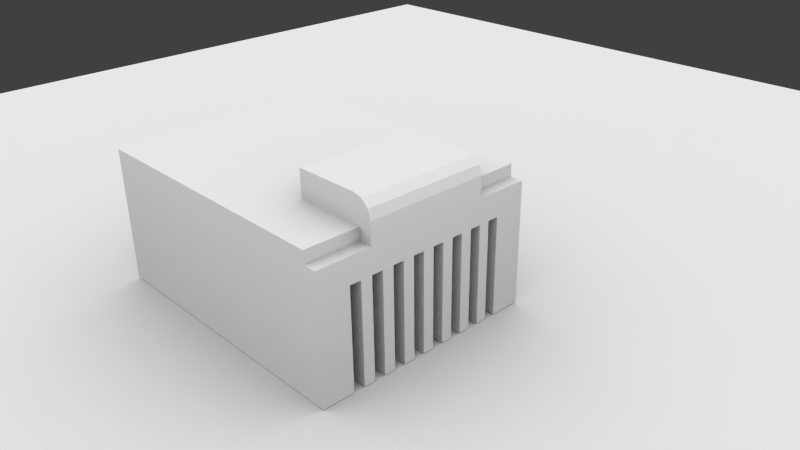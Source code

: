 # Source: model_for_dslan.blend  (saved by Blender 2.75.0; exported with 4.5.12 LTS)
import bpy
from mathutils import Matrix  # noqa: F401  (used for matrix-valued properties, if any)

bpy.ops.wm.read_factory_settings(use_empty=True)
scene = bpy.context.scene
scene.name = 'Scene'

# ---- collections
col_collection_1 = bpy.data.collections.new('Collection 1'); scene.collection.children.link(col_collection_1)

# ---- materials (node trees are filled in below, after node groups)
mat_material_001 = bpy.data.materials.new('Material.001')
mat_material_001.alpha_threshold = 0.0
mat_material_001.roughness = 0.5
mat_material = bpy.data.materials.new('Material')
mat_material.alpha_threshold = 0.0
mat_material.roughness = 0.5
mat_material.line_color = (0.0, 0.0, 0.0, 1.0)

# ---- material node trees
mat_material_001.use_nodes = True; mat_material_001.node_tree.nodes.clear()
_N = mat_material_001.node_tree.nodes; _L = mat_material_001.node_tree.links
n0 = _N.new('ShaderNodeOutputMaterial'); n0.name = 'Material Output'; n0.location = (300, 300)
n1 = _N.new('ShaderNodeAmbientOcclusion'); n1.name = 'Ambient Occlusion'; n1.location = (10, 300)
n1.samples = 1
n1.inputs[0].default_value = (0.8, 0.8, 0.8, 1.0)
n1.inputs[1].default_value = 0.0
_L.new(n1.outputs[0], n0.inputs[0])
n0.is_active_output = True
mat_material.use_nodes = True; mat_material.node_tree.nodes.clear()
_N = mat_material.node_tree.nodes; _L = mat_material.node_tree.links
n0 = _N.new('ShaderNodeOutputMaterial'); n0.name = 'Material Output'; n0.location = (300, 300)
n1 = _N.new('ShaderNodeAmbientOcclusion'); n1.name = 'Ambient Occlusion'; n1.location = (10, 300)
n1.samples = 1
n1.inputs[0].default_value = (0.8, 0.8, 0.8, 1.0)
n1.inputs[1].default_value = 0.0
_L.new(n1.outputs[0], n0.inputs[0])
n0.is_active_output = True

# ---- world
world_world = bpy.data.worlds.new('World'); scene.world = world_world
world_world.color = (0.05088, 0.05088, 0.05088)
world_world.use_sun_shadow = False
world_world.sun_shadow_jitter_overblur = 0.0
world_world.cycles.sampling_method = 'MANUAL'
world_world.cycles.sample_map_resolution = 256

# ---- cameras
cam_camera = bpy.data.cameras.new('Camera')
cam_camera.clip_end = 100.0
cam_camera.lens = 35.0
cam_camera.sensor_width = 32.0
cam_camera.sensor_height = 18.0
cam_camera.ortho_scale = 7.314
cam_camera.dof.focus_distance = 0.0

# ---- lights
light_lamp = bpy.data.lights.new('Lamp', 'POINT')
light_lamp.transmission_factor = 0.0
light_lamp.cutoff_distance = 30.0
light_lamp.energy = 100.0
light_lamp.shadow_buffer_clip_start = 1.001
light_lamp.shadow_soft_size = 0.1
light_lamp.shadow_maximum_resolution = 0.006
light_lamp.use_absolute_resolution = True
light_lamp.cycles.use_multiple_importance_sampling = False

# ---- meshes
me_plane = bpy.data.meshes.new('Plane')
me_plane.from_pydata([(-1.0, -1.0, 0.0), (1.0, -1.0, 0.0), (-1.0, 1.0, 0.0), (1.0, 1.0, 0.0)], [], [(0, 1, 3, 2)])
me_plane.materials.append(mat_material_001)
me_plane.use_remesh_preserve_volume = False
me_plane.use_remesh_preserve_attributes = False
me_plane.use_mirror_vertex_groups = False
me_plane.update()
me_cube = bpy.data.meshes.new('Cube')
me_cube.from_pydata([(1.0, 1.0, -1.0), (1.0, -1.0, -1.0), (-3.29, -1.0, -1.0), (-3.29, 1.0, -1.0), (0.8098, 1.0, 0.8195), (0.8098, -1.0, 0.8195), (-3.29, -1.0, 1.0), (-3.29, 1.0, 1.0), (1.0, 1.0, 0.8195), (1.0, -1.0, 0.8195), (-3.29, -1.0, 0.8195), (-3.29, 1.0, 0.8195), (0.8098, 1.0, -1.0), (0.8098, -1.0, -1.0), (0.8098, 1.0, 1.0), (0.8098, -1.0, 1.0), (1.0, 0.6279, -1.0), (1.0, 0.5313, -1.0), (1.0, 0.1449, -1.0), (1.0, 0.0483, -1.0), (1.0, -0.1449, -1.0), (1.0, -0.4347, -1.0), (1.0, -0.6279, -1.0), (-3.29, -0.6279, -1.0), (-3.29, -0.5313, -1.0), (-3.29, -0.4347, -1.0), (-3.29, -0.3381, -1.0), (-3.29, -0.2415, -1.0), (-3.29, -0.1449, -1.0), (-3.29, -0.0483, -1.0), (-3.29, 0.0483, -1.0), (-3.29, 0.1449, -1.0), (-3.29, 0.2415, -1.0), (-3.29, 0.3381, -1.0), (-3.29, 0.4347, -1.0), (-3.29, 0.5313, -1.0), (-3.29, 0.6279, -1.0), (-3.29, 0.7245, -1.0), (0.8098, 0.7245, 0.8195), (0.8098, 0.6279, 0.8195), (0.8098, 0.5313, 0.8195), (0.8098, 0.4347, 0.8195), (0.8098, 0.3381, 0.8195), (0.8098, 0.2415, 0.8195), (0.8098, 0.1449, 0.8195), (0.8098, 0.0483, 0.8195), (0.8098, -0.0483, 0.8195), (0.8098, -0.1449, 0.8195), (0.8098, -0.2415, 0.8195), (0.8098, -0.3381, 0.8195), (0.8098, -0.4347, 0.8195), (0.8098, -0.5313, 0.8195), (0.8098, -0.6279, 0.8195), (0.8098, -0.7245, 0.8195), (-3.29, -0.7245, 1.0), (-3.29, -0.6279, 1.0), (-3.29, -0.5313, 1.0), (-3.29, -0.4347, 1.0), (-3.29, -0.3381, 1.0), (-3.29, -0.2415, 1.0), (-3.29, -0.1449, 1.0), (-3.29, -0.0483, 1.0), (-3.29, 0.0483, 1.0), (-3.29, 0.1449, 1.0), (-3.29, 0.2415, 1.0), (-3.29, 0.3381, 1.0), (-3.29, 0.4347, 1.0), (-3.29, 0.5313, 1.0), (-3.29, 0.6279, 1.0), (-3.29, 0.7245, 1.0), (-3.29, -0.7245, 0.8195), (-3.29, -0.6279, 0.8195), (-3.29, -0.5313, 0.8195), (-3.29, -0.4347, 0.8195), (-3.29, -0.3381, 0.8195), (-3.29, -0.2415, 0.8195), (-3.29, -0.1449, 0.8195), (-3.29, -0.0483, 0.8195), (-3.29, 0.0483, 0.8195), (-3.29, 0.1449, 0.8195), (-3.29, 0.2415, 0.8195), (-3.29, 0.3381, 0.8195), (-3.29, 0.4347, 0.8195), (-3.29, 0.5313, 0.8195), (-3.29, 0.6279, 0.8195), (-3.29, 0.7245, 0.8195), (1.0, 0.7245, 0.8195), (1.0, 0.6279, 0.8195), (1.0, 0.5313, 0.8195), (1.0, 0.4347, 0.8195), (1.0, 0.3381, 0.8195), (1.0, 0.2415, 0.8195), (1.0, 0.1449, 0.8195), (1.0, 0.0483, 0.8195), (1.0, -0.0483, 0.8195), (1.0, -0.1449, 0.8195), (1.0, -0.2415, 0.8195), (1.0, -0.3381, 0.8195), (1.0, -0.4347, 0.8195), (1.0, -0.5313, 0.8195), (1.0, -0.6279, 0.8195), (1.0, -0.7245, 0.8195), (0.8098, 0.7245, 1.0), (0.8098, 0.6279, 1.0), (0.8098, 0.5313, 1.0), (0.8098, 0.4347, 1.0), (0.8098, 0.3381, 1.0), (0.8098, 0.2415, 1.0), (0.8098, 0.1449, 1.0), (0.8098, 0.0483, 1.0), (0.8098, -0.0483, 1.0), (0.8098, -0.1449, 1.0), (0.8098, -0.2415, 1.0), (0.8098, -0.3381, 1.0), (0.8098, -0.4347, 1.0), (0.8098, -0.5313, 1.0), (0.8098, -0.6279, 1.0), (0.8098, -0.7245, 1.0), (0.8098, -0.5313, -1.0), (0.8098, -0.4347, -1.0), (0.8098, -0.3381, -1.0), (0.8098, -0.2415, -1.0), (0.8098, -0.1449, -1.0), (0.8098, -0.0483, -1.0), (0.8098, 0.0483, -1.0), (0.8098, 0.1449, -1.0), (0.8098, 0.2415, -1.0), (0.8098, 0.3381, -1.0), (0.8098, 0.4347, -1.0), (0.8098, 0.5313, -1.0), (0.8098, 0.6279, -1.0), (0.8098, 0.7245, -1.0), (1.0, 1.0, 0.4556), (1.0, -1.0, 0.4556), (-3.29, -1.0, 0.4556), (-3.29, 1.0, 0.4556), (0.8098, -1.0, 0.4556), (0.8098, 1.0, 0.4556), (1.0, 0.7245, 0.4556), (1.0, 0.6279, 0.4556), (1.0, 0.3381, 0.4556), (1.0, 0.2415, 0.4556), (1.0, 0.1449, 0.4556), (1.0, -0.0483, 0.4556), (1.0, -0.1449, 0.4556), (1.0, -0.2415, 0.4556), (1.0, -0.4347, 0.4556), (1.0, -0.5313, 0.4556), (1.0, -0.6279, 0.4556), (-3.29, -0.7245, 0.4556), (-3.29, -0.6279, 0.4556), (-3.29, -0.5313, 0.4556), (-3.29, -0.4347, 0.4556), (-3.29, -0.3381, 0.4556), (-3.29, -0.2415, 0.4556), (-3.29, -0.1449, 0.4556), (-3.29, -0.0483, 0.4556), (-3.29, 0.0483, 0.4556), (-3.29, 0.1449, 0.4556), (-3.29, 0.2415, 0.4556), (-3.29, 0.3381, 0.4556), (-3.29, 0.4347, 0.4556), (-3.29, 0.5313, 0.4556), (-3.29, 0.6279, 0.4556), (-3.29, 0.7245, 0.4556), (1.0, 0.4347, -1.0), (1.0, 0.7245, -1.0), (1.0, -0.5313, -1.0), (1.0, -0.7245, -1.0), (1.0, 0.4347, 0.4556), (1.0, -0.0483, -1.0), (1.0, 0.2415, -1.0), (1.0, 0.3381, -1.0), (1.0, -0.2415, -1.0), (1.0, -0.3381, -1.0), (1.0, 0.5313, 0.4556), (1.0, 0.0483, 0.4556), (1.0, -0.3381, 0.4556), (1.0, -0.7245, 0.4556), (-3.29, -0.7245, -1.0), (0.8098, -0.7245, -1.0), (0.8098, -0.6279, -1.0), (-0.9764, 0.7245, 0.4556), (-0.9764, 0.6279, 0.4556), (-0.9764, 0.5313, 0.4556), (-0.9764, 0.4347, 0.4556), (-0.9764, 0.3381, 0.4556), (-0.9764, 0.2415, 0.4556), (-0.9764, 0.1449, 0.4556), (-0.9764, 0.0483, 0.4556), (-0.9764, -0.0483, 0.4556), (-0.9764, -0.1449, 0.4556), (-0.9764, -0.2415, 0.4556), (-0.9764, -0.3381, 0.4556), (-0.9764, -0.4347, 0.4556), (-0.9764, -0.5313, 0.4556), (-0.9764, -0.6279, 0.4556), (-0.9764, -0.7245, 0.4556), (-0.9782, 1.0, -1.0), (-0.9782, -1.0, -1.0), (-0.9782, 1.0, 1.0), (-0.9782, -1.0, 1.0), (-0.9782, 1.0, 0.8195), (-0.9782, -1.0, 0.8195), (-0.9782, 0.7245, 1.0), (-0.9782, 0.6279, 1.0), (-0.9782, 0.5313, 1.0), (-0.9782, 0.4347, 1.0), (-0.9782, 0.3381, 1.0), (-0.9782, 0.2415, 1.0), (-0.9782, 0.1449, 1.0), (-0.9782, 0.0483, 1.0), (-0.9782, -0.0483, 1.0), (-0.9782, -0.1449, 1.0), (-0.9782, -0.2415, 1.0), (-0.9782, -0.3381, 1.0), (-0.9782, -0.4347, 1.0), (-0.9782, -0.5313, 1.0), (-0.9782, -0.6279, 1.0), (-0.9782, -0.7245, 1.0), (-0.9782, 0.7245, -1.0), (-0.9782, 0.6279, -1.0), (-0.9782, 0.5313, -1.0), (-0.9782, 0.4347, -1.0), (-0.9782, 0.3381, -1.0), (-0.9782, 0.2415, -1.0), (-0.9782, 0.1449, -1.0), (-0.9782, 0.0483, -1.0), (-0.9782, -0.0483, -1.0), (-0.9782, -0.1449, -1.0), (-0.9782, -0.2415, -1.0), (-0.9782, -0.3381, -1.0), (-0.9782, -0.4347, -1.0), (-0.9782, -0.5313, -1.0), (-0.9782, -1.0, 0.4556), (-0.9782, 1.0, 0.4556), (-0.9782, -0.6279, -1.0), (-0.9782, -0.7245, -1.0), (1.0, 0.5313, 1.006), (1.0, 0.4347, 1.006), (1.0, 0.3381, 1.006), (1.0, 0.2415, 1.006), (1.0, 0.1449, 1.006), (1.0, 0.0483, 1.006), (1.0, -0.0483, 1.006), (1.0, -0.1449, 1.006), (1.0, -0.2415, 1.006), (1.0, -0.3381, 1.006), (1.0, -0.4347, 1.006), (1.0, -0.5313, 1.006), (-0.2406, 0.7245, 1.0), (-0.2406, 0.6279, 1.0), (-0.2406, 0.5313, 1.0), (-0.2406, 0.4347, 1.0), (-0.2406, 0.3381, 1.0), (-0.2406, 0.2415, 1.0), (-0.2406, 0.1449, 1.0), (-0.2406, 0.0483, 1.0), (-0.2406, -0.0483, 1.0), (-0.2406, -0.1449, 1.0), (-0.2406, -0.2415, 1.0), (-0.2406, -0.3381, 1.0), (-0.2406, -0.4347, 1.0), (-0.2406, -0.5313, 1.0), (-0.2406, -0.6279, 1.0), (-0.2406, -0.7245, 1.0), (-0.2406, 1.0, -1.0), (-0.2406, -1.0, -1.0), (-0.2406, 1.0, 1.0), (-0.2406, -1.0, 1.0), (-0.2406, 1.0, 0.8195), (-0.2406, -1.0, 0.8195), (-0.2406, 0.7245, -1.0), (-0.2406, -1.0, 0.4556), (-0.2406, 1.0, 0.4556), (-0.2406, -0.7245, -1.0), (0.594, 0.5313, 1.397), (0.594, 0.4347, 1.397), (0.594, 0.3381, 1.397), (0.594, 0.2415, 1.397), (0.594, 0.1449, 1.397), (0.594, 0.0483, 1.397), (0.594, -0.0483, 1.397), (0.594, -0.1449, 1.397), (0.594, -0.2415, 1.397), (0.594, -0.3381, 1.397), (0.594, -0.4347, 1.397), (0.594, -0.5313, 1.397), (-0.2476, 0.5313, 1.397), (-0.2476, 0.4347, 1.397), (-0.2476, 0.3381, 1.397), (-0.2476, 0.2415, 1.397), (-0.2476, 0.1449, 1.397), (-0.2476, 0.0483, 1.397), (-0.2476, -0.0483, 1.397), (-0.2476, -0.1449, 1.397), (-0.2476, -0.2415, 1.397), (-0.2476, -0.3381, 1.397), (-0.2476, -0.4347, 1.397), (-0.2476, -0.5313, 1.397), (0.7211, 0.5313, 1.399), (0.9978, 0.5313, 1.131), (0.8577, 0.5313, 1.364), (0.959, 0.5313, 1.266), (0.7211, 0.4347, 1.399), (0.9978, 0.4347, 1.131), (0.8577, 0.4347, 1.364), (0.959, 0.4347, 1.266), (0.7211, 0.3381, 1.399), (0.9978, 0.3381, 1.131), (0.8577, 0.3381, 1.364), (0.959, 0.3381, 1.266), (0.7211, 0.2415, 1.399), (0.9978, 0.2415, 1.131), (0.8577, 0.2415, 1.364), (0.959, 0.2415, 1.266), (0.7211, 0.1449, 1.399), (0.9978, 0.1449, 1.131), (0.8577, 0.1449, 1.364), (0.959, 0.1449, 1.266), (0.7211, 0.0483, 1.399), (0.9978, 0.0483, 1.131), (0.8577, 0.0483, 1.364), (0.959, 0.0483, 1.266), (0.7211, -0.0483, 1.399), (0.9978, -0.0483, 1.131), (0.8577, -0.0483, 1.364), (0.959, -0.0483, 1.266), (0.7211, -0.1449, 1.399), (0.9978, -0.1449, 1.131), (0.8577, -0.1449, 1.364), (0.959, -0.1449, 1.266), (0.7211, -0.2415, 1.399), (0.9978, -0.2415, 1.131), (0.8577, -0.2415, 1.364), (0.959, -0.2415, 1.266), (0.7211, -0.3381, 1.399), (0.9978, -0.3381, 1.131), (0.8577, -0.3381, 1.364), (0.959, -0.3381, 1.266), (0.7211, -0.4347, 1.399), (0.9978, -0.4347, 1.131), (0.8577, -0.4347, 1.364), (0.959, -0.4347, 1.266), (0.9978, -0.5313, 1.131), (0.7211, -0.5313, 1.399), (0.959, -0.5313, 1.266), (0.8577, -0.5313, 1.364)], [(22, 168)], [(219, 54, 6, 201), (101, 53, 5, 9), (233, 236, 23, 24), (85, 69, 7, 11), (20, 144, 145, 173), (164, 85, 11, 135), (143, 144, 191, 190), (16, 17, 129, 130), (53, 117, 15, 5), (174, 177, 146, 21), (203, 201, 6, 10), (235, 198, 3, 135), (200, 202, 11, 7), (234, 203, 10, 134), (133, 9, 5, 136), (132, 0, 12, 137), (148, 100, 101, 178), (4, 14, 102, 38), (38, 102, 103, 39), (39, 103, 104, 40), (40, 104, 105, 41), (41, 105, 106, 42), (42, 106, 107, 43), (43, 107, 108, 44), (44, 108, 109, 45), (45, 109, 110, 46), (46, 110, 111, 47), (47, 111, 112, 48), (48, 112, 113, 49), (49, 113, 114, 50), (50, 114, 115, 51), (51, 115, 116, 52), (52, 116, 117, 53), (132, 8, 86, 138), (138, 86, 87, 139), (140, 90, 91, 141), (141, 91, 92, 142), (143, 94, 95, 144), (144, 95, 96, 145), (146, 98, 99, 147), (147, 99, 100, 148), (134, 10, 70, 149), (149, 70, 71, 150), (150, 71, 72, 151), (151, 72, 73, 152), (152, 73, 74, 153), (153, 74, 75, 154), (154, 75, 76, 155), (155, 76, 77, 156), (156, 77, 78, 157), (157, 78, 79, 158), (158, 79, 80, 159), (159, 80, 81, 160), (160, 81, 82, 161), (161, 82, 83, 162), (162, 83, 84, 163), (163, 84, 85, 164), (10, 6, 54, 70), (70, 54, 55, 71), (71, 55, 56, 72), (72, 56, 57, 73), (73, 57, 58, 74), (74, 58, 59, 75), (75, 59, 60, 76), (76, 60, 61, 77), (77, 61, 62, 78), (78, 62, 63, 79), (79, 63, 64, 80), (80, 64, 65, 81), (81, 65, 66, 82), (82, 66, 67, 83), (83, 67, 68, 84), (84, 68, 69, 85), (8, 4, 38, 86), (86, 38, 39, 87), (87, 39, 40, 88), (93, 92, 242, 243), (92, 91, 241, 242), (99, 98, 248, 249), (91, 90, 240, 241), (98, 97, 247, 248), (99, 51, 52, 100), (100, 52, 53, 101), (200, 7, 69, 204), (204, 69, 68, 205), (205, 68, 67, 206), (206, 67, 66, 207), (207, 66, 65, 208), (208, 65, 64, 209), (209, 64, 63, 210), (210, 63, 62, 211), (211, 62, 61, 212), (212, 61, 60, 213), (213, 60, 59, 214), (214, 59, 58, 215), (215, 58, 57, 216), (216, 57, 56, 217), (217, 56, 55, 218), (218, 55, 54, 219), (198, 220, 37, 3), (220, 221, 36, 37), (221, 222, 35, 36), (222, 223, 34, 35), (223, 224, 33, 34), (224, 225, 32, 33), (225, 226, 31, 32), (226, 227, 30, 31), (227, 228, 29, 30), (228, 229, 28, 29), (229, 230, 27, 28), (230, 231, 26, 27), (231, 232, 25, 26), (232, 233, 24, 25), (36, 163, 164, 37), (35, 162, 163, 36), (34, 161, 162, 35), (33, 160, 161, 34), (32, 159, 160, 33), (31, 158, 159, 32), (30, 157, 158, 31), (29, 156, 157, 30), (28, 155, 156, 29), (27, 154, 155, 28), (26, 153, 154, 27), (25, 152, 153, 26), (24, 151, 152, 25), (23, 150, 151, 24), (168, 1, 13, 180), (171, 18, 125, 126), (0, 166, 131, 12), (178, 101, 9, 133), (8, 132, 137, 4), (1, 133, 136, 13), (199, 234, 134, 2), (202, 235, 135, 11), (37, 164, 135, 3), (176, 93, 94, 143), (145, 96, 97, 177), (19, 170, 123, 124), (174, 21, 119, 120), (237, 199, 2, 179), (165, 172, 127, 128), (20, 173, 121, 122), (167, 147, 148, 22), (142, 92, 93, 176), (169, 89, 90, 140), (175, 88, 89, 169), (139, 87, 88, 175), (177, 97, 98, 146), (168, 178, 133, 1), (167, 22, 181, 118), (145, 177, 193, 192), (236, 237, 179, 23), (16, 139, 175, 17), (138, 139, 183, 182), (0, 132, 138, 166), (270, 274, 235, 202), (267, 273, 234, 199), (2, 134, 149, 179), (120, 119, 232, 231), (165, 169, 140, 172), (122, 121, 230, 229), (124, 123, 228, 227), (179, 149, 150, 23), (126, 125, 226, 225), (171, 141, 142, 18), (128, 127, 224, 223), (19, 176, 143, 170), (130, 129, 222, 221), (146, 147, 195, 194), (266, 272, 220, 198), (264, 218, 219, 265), (263, 217, 218, 264), (262, 216, 217, 263), (261, 215, 216, 262), (260, 214, 215, 261), (259, 213, 214, 260), (258, 212, 213, 259), (257, 211, 212, 258), (256, 210, 211, 257), (255, 209, 210, 256), (254, 208, 209, 255), (253, 207, 208, 254), (252, 206, 207, 253), (251, 205, 206, 252), (250, 204, 205, 251), (268, 200, 204, 250), (273, 271, 203, 234), (268, 270, 202, 200), (274, 266, 198, 235), (271, 269, 201, 203), (265, 219, 201, 269), (142, 176, 189, 188), (140, 141, 187, 186), (175, 169, 185, 184), (148, 178, 197, 196), (118, 181, 236, 233), (275, 267, 199, 237), (94, 93, 243, 244), (95, 94, 244, 245), (96, 95, 245, 246), (89, 88, 238, 239), (97, 96, 246, 247), (90, 89, 239, 240), (141, 171, 225, 187), (18, 142, 188, 226), (51, 99, 249, 115), (170, 143, 190, 228), (236, 196, 197, 237), (232, 194, 195, 233), (230, 192, 193, 231), (228, 190, 191, 229), (226, 188, 189, 227), (224, 186, 187, 225), (222, 184, 185, 223), (220, 182, 183, 221), (176, 19, 227, 189), (177, 174, 231, 193), (169, 165, 223, 185), (172, 140, 186, 224), (144, 20, 229, 191), (173, 145, 192, 230), (21, 146, 194, 232), (147, 167, 233, 195), (166, 138, 182, 220), (22, 148, 196, 236), (139, 16, 221, 183), (178, 168, 237, 197), (17, 175, 184, 222), (340, 286, 287, 345), (262, 263, 299, 298), (308, 278, 279, 312), (254, 255, 291, 290), (336, 285, 286, 340), (261, 262, 298, 297), (304, 277, 278, 308), (104, 252, 288, 276), (253, 254, 290, 289), (332, 284, 285, 336), (88, 40, 104, 238), (180, 13, 267, 275), (117, 265, 269, 15), (5, 15, 269, 271), (137, 12, 266, 274), (14, 4, 270, 268), (136, 5, 271, 273), (14, 268, 250, 102), (102, 250, 251, 103), (103, 251, 252, 104), (260, 261, 297, 296), (300, 276, 277, 304), (252, 253, 289, 288), (328, 283, 284, 332), (259, 260, 296, 295), (324, 282, 283, 328), (258, 259, 295, 294), (320, 281, 282, 324), (257, 258, 294, 293), (239, 238, 301, 305), (263, 115, 287, 299), (115, 263, 264, 116), (116, 264, 265, 117), (12, 131, 272, 266), (13, 136, 273, 267), (4, 137, 274, 270), (240, 239, 305, 309), (241, 240, 309, 313), (242, 241, 313, 317), (243, 242, 317, 321), (244, 243, 321, 325), (245, 244, 325, 329), (246, 245, 329, 333), (247, 246, 333, 337), (248, 247, 337, 341), (249, 248, 341, 344), (115, 249, 344, 346, 347, 345, 287), (276, 288, 289, 277), (277, 289, 290, 278), (278, 290, 291, 279), (279, 291, 292, 280), (280, 292, 293, 281), (281, 293, 294, 282), (282, 294, 295, 283), (283, 295, 296, 284), (284, 296, 297, 285), (285, 297, 298, 286), (286, 298, 299, 287), (255, 256, 292, 291), (312, 279, 280, 316), (256, 257, 293, 292), (316, 280, 281, 320), (300, 304, 306, 302), (302, 306, 307, 303), (303, 307, 305, 301), (304, 308, 310, 306), (306, 310, 311, 307), (307, 311, 309, 305), (308, 312, 314, 310), (310, 314, 315, 311), (311, 315, 313, 309), (312, 316, 318, 314), (314, 318, 319, 315), (315, 319, 317, 313), (316, 320, 322, 318), (318, 322, 323, 319), (319, 323, 321, 317), (320, 324, 326, 322), (322, 326, 327, 323), (323, 327, 325, 321), (324, 328, 330, 326), (326, 330, 331, 327), (327, 331, 329, 325), (328, 332, 334, 330), (330, 334, 335, 331), (331, 335, 333, 329), (332, 336, 338, 334), (334, 338, 339, 335), (335, 339, 337, 333), (336, 340, 342, 338), (338, 342, 343, 339), (339, 343, 341, 337), (340, 345, 347, 342), (342, 347, 346, 343), (343, 346, 344, 341), (238, 104, 276, 300, 302, 303, 301)])
me_cube.materials.append(mat_material)
me_cube.use_remesh_preserve_volume = False
me_cube.use_remesh_preserve_attributes = False
me_cube.use_mirror_vertex_groups = False
me_cube.update()

# ---- objects
ob_plane = bpy.data.objects.new('Plane', me_plane)
ob_cube = bpy.data.objects.new('Cube', me_cube)
ob_lamp = bpy.data.objects.new('Lamp', light_lamp)
ob_camera = bpy.data.objects.new('Camera', cam_camera)

# ---- transforms, parenting, visibility, modifiers, constraints
ob_plane.location = (0.0, 0.0, -1.017)
ob_plane.scale = (13.62, 13.62, 13.62)
ob_plane.hide_viewport = True
ob_plane.lineart.crease_threshold = 0.0
ob_cube.location = (0.0, 0.0, 0.0)
ob_cube.scale = (1.0, 1.697, 1.0)
ob_cube.lock_rotations_4d = False
ob_cube.empty_display_type = 'ARROWS'
ob_cube.lineart.crease_threshold = 0.0
ob_lamp.location = (4.076, 1.005, 5.904)
ob_lamp.rotation_euler = (0.6503, 0.05522, 1.866)
ob_lamp.lock_rotations_4d = False
ob_lamp.empty_display_type = 'ARROWS'
ob_lamp.color = (0.0, 0.0, 0.0, 0.0)
ob_lamp.lineart.crease_threshold = 0.0
ob_camera.location = (7.481, -6.508, 5.344)
ob_camera.rotation_euler = (1.109, 0.01082, 0.8149)
ob_camera.lock_rotations_4d = False
ob_camera.empty_display_type = 'ARROWS'
ob_camera.color = (0.0, 0.0, 0.0, 0.0)
ob_camera.display_type = 'WIRE'
ob_camera.lineart.crease_threshold = 0.0

# ---- collection membership
col_collection_1.objects.link(ob_plane)
col_collection_1.objects.link(ob_cube)
col_collection_1.objects.link(ob_lamp)
col_collection_1.objects.link(ob_camera)

# ---- scene / render settings (as saved in the file)
scene.camera = ob_camera
scene.frame_start = 1; scene.frame_end = 250; scene.frame_set(1)
scene.render.engine = 'CYCLES'
scene.render.resolution_percentage = 50
scene.render.dither_intensity = 0.0
scene.cycles.use_denoising = False
scene.cycles.samples = 10
scene.cycles.sampling_pattern = 'TABULATED_SOBOL'
scene.cycles.light_sampling_threshold = 0.0
scene.cycles.use_adaptive_sampling = False
scene.cycles.use_light_tree = False
scene.cycles.blur_glossy = 0.0
scene.cycles.pixel_filter_type = 'GAUSSIAN'
scene.cycles.sample_clamp_indirect = 0.0
scene.view_settings.view_transform = 'Standard'
bpy.context.view_layer.update()
